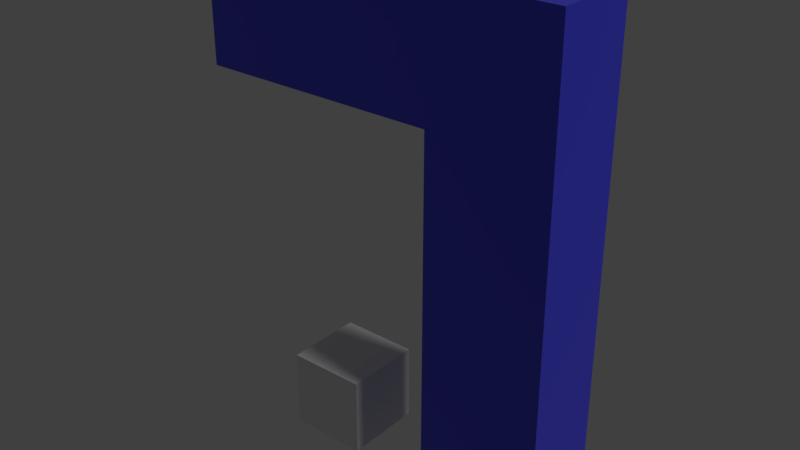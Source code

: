 # Source: onClickInside.blend  (saved by Blender 2.79.0; exported with 4.5.12 LTS)
import bpy
from mathutils import Matrix  # noqa: F401  (used for matrix-valued properties, if any)

bpy.ops.wm.read_factory_settings(use_empty=True)
scene = bpy.context.scene
scene.name = 'Scene'

# ---- collections
col_collection_1 = bpy.data.collections.new('Collection 1'); scene.collection.children.link(col_collection_1)

# ---- materials (node trees are filled in below, after node groups)
mat_material = bpy.data.materials.new('Material')
mat_material.alpha_threshold = 0.0
mat_material.roughness = 0.5
mat_material_001 = bpy.data.materials.new('Material.001')
mat_material_001.alpha_threshold = 0.0
mat_material_001.roughness = 0.5

# ---- material node trees
mat_material.use_nodes = True; mat_material.node_tree.nodes.clear()
_N = mat_material.node_tree.nodes; _L = mat_material.node_tree.links
n0 = _N.new('ShaderNodeOutputMaterial'); n0.name = 'Material Output'; n0.location = (300, 300)
n1 = _N.new('ShaderNodeBsdfPrincipled'); n1.name = 'Principled BSDF'; n1.location = (10, 300)
n1.width = 150
n1.subsurface_method = 'BURLEY'
n1.inputs[2].default_value = 0.0
n1.inputs[3].default_value = 1.45
n1.inputs[9].default_value = (1.0, 1.0, 1.0)
_L.new(n1.outputs[0], n0.inputs[0])
n0.is_active_output = True
mat_material_001.use_nodes = True; mat_material_001.node_tree.nodes.clear()
_N = mat_material_001.node_tree.nodes; _L = mat_material_001.node_tree.links
n0 = _N.new('ShaderNodeOutputMaterial'); n0.name = 'Material Output'; n0.location = (300, 300)
n1 = _N.new('ShaderNodeBsdfPrincipled'); n1.name = 'Principled BSDF'; n1.location = (10, 300)
n1.width = 150
n1.subsurface_method = 'BURLEY'
n1.inputs[0].default_value = (0.05195, 0.0514, 0.8, 1.0)
n1.inputs[2].default_value = 0.0
n1.inputs[3].default_value = 1.45
n1.inputs[9].default_value = (1.0, 1.0, 1.0)
_L.new(n1.outputs[0], n0.inputs[0])
n0.is_active_output = True

# ---- world
world_world = bpy.data.worlds.new('World'); scene.world = world_world
world_world.color = (0.05088, 0.05088, 0.05088)
world_world.use_sun_shadow = False
world_world.sun_shadow_jitter_overblur = 0.0
world_world.cycles.sampling_method = 'MANUAL'

# ---- lights
light_hemi = bpy.data.lights.new('Hemi', 'SUN')
light_hemi.transmission_factor = 0.0
light_hemi.angle = 0.1993
light_hemi.energy = 1.0
light_hemi.shadow_buffer_clip_start = 0.5
light_hemi.shadow_soft_size = 0.1
light_hemi.shadow_cascade_max_distance = 1000.0

# ---- meshes
me_cube_002 = bpy.data.meshes.new('Cube.002')
me_cube_002.from_pydata([(-1.0, -1.0, -1.0), (-1.0, -1.0, 1.0), (-1.0, 1.0, -1.0), (-1.0, 1.0, 1.0), (1.0, -1.0, -1.0), (1.0, -1.0, 1.0), (1.0, 1.0, -1.0), (1.0, 1.0, 1.0)], [], [(0, 1, 3, 2), (2, 3, 7, 6), (6, 7, 5, 4), (4, 5, 1, 0), (2, 6, 4, 0), (7, 3, 1, 5)])
me_cube_002.materials.append(mat_material)
me_cube_002.use_remesh_preserve_volume = False
me_cube_002.use_remesh_preserve_attributes = False
me_cube_002.use_mirror_vertex_groups = False
me_cube_002.update()
me_cube = bpy.data.meshes.new('Cube')
me_cube.from_pydata([(1.0, -1.0, -1.0), (1.0, -1.0, 1.0), (1.0, 1.0, -1.0), (1.0, 1.0, 1.0), (0.5, 1.0, -1.0), (-0.5, 1.0, 1.0), (0.0, 1.0, 1.0), (0.5, 1.0, 1.0), (0.5, -1.0, -1.0), (0.5, -1.0, 1.0), (0.0, -1.0, 1.0), (-0.5, -1.0, 1.0), (1.0, 1.0, 0.5), (1.0, 1.0, 0.0), (1.0, 1.0, -0.5), (1.0, -1.0, 0.5), (1.0, -1.0, 0.0), (1.0, -1.0, -0.5), (0.5, -1.0, 0.5), (0.5, -1.0, 0.0), (0.5, -1.0, -0.5), (0.0, -1.0, 0.5), (-0.5, -1.0, 0.5), (-0.5, 1.0, 0.5), (0.0, 1.0, 0.5), (0.5, 1.0, 0.5), (0.5, 1.0, 0.0), (0.5, 1.0, -0.5), (1.0, -0.6024, -1.0), (1.0, -0.1024, -1.0), (1.0, 0.3976, -1.0), (1.0, 0.3976, 1.0), (1.0, -0.1024, 1.0), (1.0, -0.6024, 1.0), (0.5, 0.3976, 1.0), (0.5, -0.1024, 1.0), (0.5, -0.6024, 1.0), (0.0, 0.3976, 1.0), (0.0, -0.1024, 1.0), (0.0, -0.6024, 1.0), (-0.5, 0.3976, 1.0), (-0.5, -0.1024, 1.0), (-0.5, -0.6024, 1.0), (0.5, 0.3976, -1.0), (0.5, -0.1024, -1.0), (0.5, -0.6024, -1.0), (1.0, 0.3976, -0.5), (1.0, -0.1024, -0.5), (1.0, -0.6024, -0.5), (1.0, 0.3976, 0.0), (1.0, -0.1024, 0.0), (1.0, -0.6024, 0.0), (1.0, 0.3976, 0.5), (1.0, -0.1024, 0.5), (1.0, -0.6024, 0.5)], [], [(25, 7, 3, 12), (54, 33, 1, 15), (45, 28, 0, 8), (33, 36, 9, 1), (36, 39, 10, 9), (39, 42, 11, 10), (15, 1, 9, 18), (18, 9, 10, 21), (21, 10, 11, 22), (23, 5, 6, 24), (24, 6, 7, 25), (0, 17, 20, 8), (17, 16, 19, 20), (16, 15, 18, 19), (28, 48, 17, 0), (48, 51, 16, 17), (51, 54, 15, 16), (4, 27, 14, 2), (27, 26, 13, 14), (26, 25, 12, 13), (13, 12, 52, 49), (49, 52, 53, 50), (50, 53, 54, 51), (14, 13, 49, 46), (46, 49, 50, 47), (47, 50, 51, 48), (2, 14, 46, 30), (30, 46, 47, 29), (29, 47, 48, 28), (6, 5, 40, 37), (37, 40, 41, 38), (38, 41, 42, 39), (7, 6, 37, 34), (34, 37, 38, 35), (35, 38, 39, 36), (3, 7, 34, 31), (31, 34, 35, 32), (32, 35, 36, 33), (4, 2, 30, 43), (43, 30, 29, 44), (44, 29, 28, 45), (12, 3, 31, 52), (52, 31, 32, 53), (53, 32, 33, 54), (45, 8, 20, 27, 4, 43, 44), (20, 19, 26, 27), (19, 18, 25, 26), (25, 18, 21, 24), (23, 24, 21, 22), (42, 41, 40, 5, 23, 22, 11)])
me_cube.materials.append(mat_material_001)
me_cube.use_remesh_preserve_volume = False
me_cube.use_remesh_preserve_attributes = False
me_cube.use_mirror_vertex_groups = False
me_cube.update()

# ---- objects
ob_cube_001 = bpy.data.objects.new('Cube.001', me_cube_002)
ob_cube = bpy.data.objects.new('Cube', me_cube)
ob_hemi = bpy.data.objects.new('Hemi', light_hemi)

# ---- transforms, parenting, visibility, modifiers, constraints
ob_cube_001.location = (0.0, 0.0, -0.4017)
ob_cube_001.scale = (0.06821, 0.06821, 0.06821)
ob_cube_001.lineart.crease_threshold = 0.0
ob_cube.location = (0.0, 0.0, -0.05288)
ob_cube.scale = (0.4211, 0.07455, 0.4211)
ob_cube.lineart.crease_threshold = 0.0
ob_hemi.location = (5.387, -1.059e-06, 7.88)
ob_hemi.rotation_euler = (2.866e-08, 0.602, 9.231e-08)
ob_hemi.lineart.crease_threshold = 0.0

# ---- collection membership
col_collection_1.objects.link(ob_cube_001)
col_collection_1.objects.link(ob_cube)
col_collection_1.objects.link(ob_hemi)

# ---- scene / render settings (as saved in the file)
scene.frame_start = 1; scene.frame_end = 250; scene.frame_set(1)
scene.render.engine = 'CYCLES'
scene.render.resolution_percentage = 50
scene.render.dither_intensity = 0.0
scene.cycles.use_denoising = False
scene.cycles.samples = 128
scene.cycles.sampling_pattern = 'TABULATED_SOBOL'
scene.cycles.use_adaptive_sampling = False
scene.cycles.use_light_tree = False
scene.cycles.blur_glossy = 0.0
scene.cycles.sample_clamp_indirect = 0.0
scene.view_settings.view_transform = 'Standard'
bpy.context.view_layer.update()

# ---- added for rendering (the .blend has no active camera): camera
cam_auto = bpy.data.cameras.new('AutoCamera')
cam_auto.lens = 50.0
cam_auto.sensor_width = 36.0
cam_auto.clip_end = 1000.0
ob_auto_camera = bpy.data.objects.new('AutoCamera', cam_auto)
scene.collection.objects.link(ob_auto_camera)
ob_auto_camera.location = (1.08901, -1.18049, 0.734108)
ob_auto_camera.rotation_euler = (1.09748, -7.21219e-08, 0.694738)
scene.camera = ob_auto_camera
bpy.context.view_layer.update()

